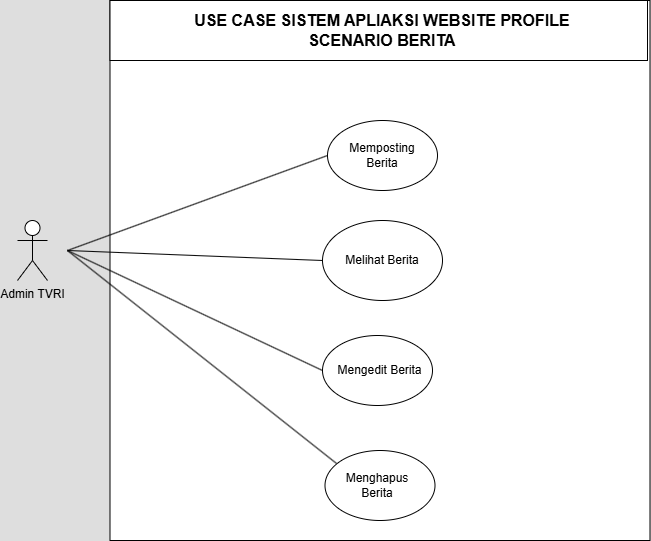

The diagram above was exported from draw.io. Its source (the exported page's mxGraphModel, read from the mxfile embedded in the PNG):
<mxGraphModel dx="983" dy="621" grid="1" gridSize="10" guides="1" tooltips="1" connect="1" arrows="1" fold="1" page="1" pageScale="1" pageWidth="827" pageHeight="1169" background="none" math="0" shadow="0">
  <root>
    <mxCell id="0" />
    <mxCell id="1" parent="0" />
    <mxCell id="qzBnjvEVcoRvsvgquf7K-3" value="" style="whiteSpace=wrap;html=1;aspect=fixed;movable=1;resizable=1;rotatable=1;deletable=1;editable=1;locked=0;connectable=1;labelBackgroundColor=none;fillColor=light-dark(#F694C1, #ffffff);strokeColor=light-dark(#AF45ED, #000000);fontColor=#095C86;" vertex="1" parent="1">
      <mxGeometry x="152.5" y="200" width="540" height="540" as="geometry" />
    </mxCell>
    <mxCell id="qzBnjvEVcoRvsvgquf7K-1" value="" style="ellipse;whiteSpace=wrap;html=1;labelBackgroundColor=none;fillColor=light-dark(#F694C1, #ffffff);strokeColor=light-dark(#AF45ED, #000000);fontColor=#095C86;" vertex="1" parent="1">
      <mxGeometry x="370" y="320" width="110" height="70" as="geometry" />
    </mxCell>
    <mxCell id="qzBnjvEVcoRvsvgquf7K-2" value="&lt;font style=&quot;color: light-dark(rgb(0, 0, 0), rgb(0, 0, 0));&quot;&gt;Memposting Berita&lt;/font&gt;" style="text;html=1;align=center;verticalAlign=middle;whiteSpace=wrap;rounded=0;labelBackgroundColor=none;fontColor=light-dark(#095C86,#FFFFFF);" vertex="1" parent="1">
      <mxGeometry x="380" y="340" width="90" height="30" as="geometry" />
    </mxCell>
    <mxCell id="qzBnjvEVcoRvsvgquf7K-4" value="&lt;font style=&quot;&quot;&gt;Admin TVRI&lt;/font&gt;" style="shape=umlActor;verticalLabelPosition=bottom;verticalAlign=top;html=1;outlineConnect=0;labelBackgroundColor=none;fillColor=light-dark(#F694C1,#FFFFFF);strokeColor=light-dark(#AF45ED, #000000);fontColor=light-dark(#095C86, #000000);" vertex="1" parent="1">
      <mxGeometry x="60" y="420" width="30" height="60" as="geometry" />
    </mxCell>
    <mxCell id="qzBnjvEVcoRvsvgquf7K-7" value="" style="endArrow=none;html=1;rounded=0;exitX=0;exitY=0.5;exitDx=0;exitDy=0;labelBackgroundColor=none;strokeColor=light-dark(#3700CC, #000000);fontColor=default;fillColor=#6a00ff;" edge="1" parent="1" source="qzBnjvEVcoRvsvgquf7K-1">
      <mxGeometry width="50" height="50" relative="1" as="geometry">
        <mxPoint x="250.65999999999997" y="350.00000000000006" as="sourcePoint" />
        <mxPoint x="110" y="450" as="targetPoint" />
      </mxGeometry>
    </mxCell>
    <mxCell id="qzBnjvEVcoRvsvgquf7K-8" value="" style="ellipse;whiteSpace=wrap;html=1;labelBackgroundColor=none;fillColor=light-dark(#F694C1, #ffffff);strokeColor=light-dark(#AF45ED, #000000);fontColor=#095C86;" vertex="1" parent="1">
      <mxGeometry x="367.5" y="650" width="110" height="70" as="geometry" />
    </mxCell>
    <mxCell id="qzBnjvEVcoRvsvgquf7K-9" value="&lt;font style=&quot;color: light-dark(rgb(0, 0, 0), rgb(0, 0, 0));&quot;&gt;Menghapus Berita&lt;/font&gt;" style="text;html=1;align=center;verticalAlign=middle;whiteSpace=wrap;rounded=0;labelBackgroundColor=none;fontColor=light-dark(#095C86, #ffffff);" vertex="1" parent="1">
      <mxGeometry x="375" y="670" width="90" height="30" as="geometry" />
    </mxCell>
    <mxCell id="qzBnjvEVcoRvsvgquf7K-10" value="" style="endArrow=none;html=1;rounded=0;exitX=0.106;exitY=0.187;exitDx=0;exitDy=0;exitPerimeter=0;labelBackgroundColor=none;strokeColor=light-dark(#3700CC, #000000);fontColor=default;fillColor=#6a00ff;" edge="1" parent="1" source="qzBnjvEVcoRvsvgquf7K-8">
      <mxGeometry width="50" height="50" relative="1" as="geometry">
        <mxPoint x="240" y="630" as="sourcePoint" />
        <mxPoint x="110" y="450" as="targetPoint" />
      </mxGeometry>
    </mxCell>
    <mxCell id="qzBnjvEVcoRvsvgquf7K-11" value="" style="ellipse;whiteSpace=wrap;html=1;labelBackgroundColor=none;fillColor=light-dark(#F694C1, #ffffff);strokeColor=light-dark(#3700CC, #000000);fontColor=#095C86;" vertex="1" parent="1">
      <mxGeometry x="365" y="420" width="120" height="80" as="geometry" />
    </mxCell>
    <mxCell id="qzBnjvEVcoRvsvgquf7K-12" value="&lt;font style=&quot;color: light-dark(rgb(0, 0, 0), rgb(0, 0, 0));&quot;&gt;Melihat Berita&lt;/font&gt;" style="text;html=1;align=center;verticalAlign=middle;whiteSpace=wrap;rounded=0;labelBackgroundColor=none;fontColor=light-dark(#095C86, #ffffff);" vertex="1" parent="1">
      <mxGeometry x="380" y="445" width="90" height="30" as="geometry" />
    </mxCell>
    <mxCell id="qzBnjvEVcoRvsvgquf7K-13" value="" style="ellipse;whiteSpace=wrap;html=1;labelBackgroundColor=none;fillColor=light-dark(#F694C1, #ffffff);strokeColor=light-dark(#AF45ED, #000000);fontColor=#095C86;" vertex="1" parent="1">
      <mxGeometry x="365" y="535" width="110" height="70" as="geometry" />
    </mxCell>
    <mxCell id="qzBnjvEVcoRvsvgquf7K-14" value="&lt;font style=&quot;color: light-dark(rgb(0, 0, 0), rgb(0, 0, 0));&quot;&gt;Mengedit Berita&lt;/font&gt;" style="text;html=1;align=center;verticalAlign=middle;whiteSpace=wrap;rounded=0;labelBackgroundColor=none;fontColor=light-dark(#095C86,#FFFFFF);" vertex="1" parent="1">
      <mxGeometry x="375" y="554.5" width="95" height="30" as="geometry" />
    </mxCell>
    <mxCell id="qzBnjvEVcoRvsvgquf7K-15" value="" style="endArrow=none;html=1;rounded=0;entryX=0;entryY=0.5;entryDx=0;entryDy=0;labelBackgroundColor=none;strokeColor=light-dark(#3700CC, #000000);fontColor=default;fillColor=#6a00ff;" edge="1" parent="1" target="qzBnjvEVcoRvsvgquf7K-11">
      <mxGeometry width="50" height="50" relative="1" as="geometry">
        <mxPoint x="110" y="450" as="sourcePoint" />
        <mxPoint x="490" y="460" as="targetPoint" />
      </mxGeometry>
    </mxCell>
    <mxCell id="qzBnjvEVcoRvsvgquf7K-16" value="" style="endArrow=none;html=1;rounded=0;entryX=0;entryY=0.5;entryDx=0;entryDy=0;labelBackgroundColor=none;strokeColor=light-dark(#3700CC, #000000);fontColor=default;fillColor=#6a00ff;" edge="1" parent="1" target="qzBnjvEVcoRvsvgquf7K-13">
      <mxGeometry width="50" height="50" relative="1" as="geometry">
        <mxPoint x="110" y="450" as="sourcePoint" />
        <mxPoint x="410" y="530" as="targetPoint" />
      </mxGeometry>
    </mxCell>
    <mxCell id="qzBnjvEVcoRvsvgquf7K-19" value="" style="rounded=0;whiteSpace=wrap;html=1;strokeColor=light-dark(#3700CC, #000000);fontColor=#ffffff;fillColor=light-dark(#6a00ff, #ffffff);" vertex="1" parent="1">
      <mxGeometry x="152.5" y="200" width="537.5" height="60" as="geometry" />
    </mxCell>
    <mxCell id="qzBnjvEVcoRvsvgquf7K-20" value="&lt;font style=&quot;font-size: 16px; color: light-dark(rgb(0, 0, 0), rgb(0, 0, 0));&quot;&gt;&lt;b&gt;USE CASE SISTEM APLIAKSI WEBSITE PROFILE SCENARIO BERITA&lt;/b&gt;&lt;/font&gt;" style="text;html=1;align=center;verticalAlign=middle;whiteSpace=wrap;rounded=0;fontColor=#095C86;" vertex="1" parent="1">
      <mxGeometry x="205" y="215" width="440" height="30" as="geometry" />
    </mxCell>
  </root>
</mxGraphModel>